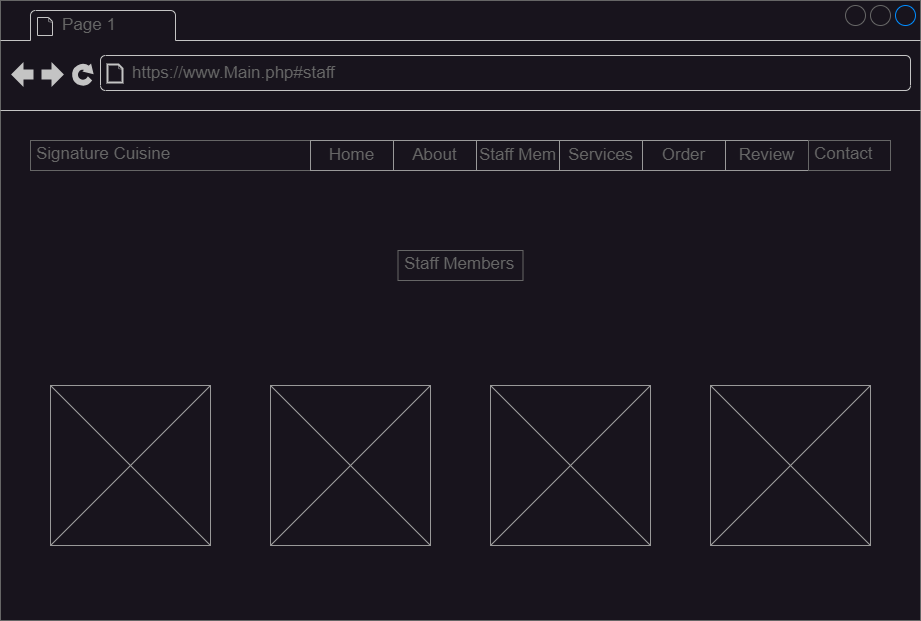

The diagram above was exported from draw.io. Its source (the exported page's mxGraphModel, read from the mxfile embedded in the PNG):
<mxGraphModel dx="1674" dy="836" grid="1" gridSize="10" guides="1" tooltips="1" connect="1" arrows="1" fold="1" page="1" pageScale="1" pageWidth="827" pageHeight="1169" math="0" shadow="0">
  <root>
    <mxCell id="0" />
    <mxCell id="1" parent="0" />
    <mxCell id="8R2meNSlnnWfXJwPKQnz-1" value="" style="strokeWidth=1;shadow=0;dashed=0;align=center;html=1;shape=mxgraph.mockup.containers.browserWindow;rSize=0;strokeColor=#666666;strokeColor2=#008cff;strokeColor3=#c4c4c4;mainText=,;recursiveResize=0;" vertex="1" parent="1">
      <mxGeometry x="40" y="120" width="920" height="620" as="geometry" />
    </mxCell>
    <mxCell id="8R2meNSlnnWfXJwPKQnz-2" value="Page 1" style="strokeWidth=1;shadow=0;dashed=0;align=center;html=1;shape=mxgraph.mockup.containers.anchor;fontSize=17;fontColor=#666666;align=left;whiteSpace=wrap;" vertex="1" parent="8R2meNSlnnWfXJwPKQnz-1">
      <mxGeometry x="60" y="12" width="110" height="26" as="geometry" />
    </mxCell>
    <mxCell id="8R2meNSlnnWfXJwPKQnz-3" value="https://www.Main.php#staff" style="strokeWidth=1;shadow=0;dashed=0;align=center;html=1;shape=mxgraph.mockup.containers.anchor;rSize=0;fontSize=17;fontColor=#666666;align=left;" vertex="1" parent="8R2meNSlnnWfXJwPKQnz-1">
      <mxGeometry x="130" y="60" width="250" height="26" as="geometry" />
    </mxCell>
    <mxCell id="8R2meNSlnnWfXJwPKQnz-11" value="Signature Cuisine" style="strokeWidth=1;shadow=0;dashed=0;align=center;html=1;shape=mxgraph.mockup.text.textBox;fontColor=#666666;align=left;fontSize=17;spacingLeft=4;spacingTop=-3;whiteSpace=wrap;strokeColor=#666666;mainText=" vertex="1" parent="8R2meNSlnnWfXJwPKQnz-1">
      <mxGeometry x="30" y="140" width="280" height="30" as="geometry" />
    </mxCell>
    <mxCell id="8R2meNSlnnWfXJwPKQnz-13" value="Staff Members" style="strokeWidth=1;shadow=0;dashed=0;align=center;html=1;shape=mxgraph.mockup.text.textBox;fontColor=#666666;align=left;fontSize=17;spacingLeft=4;spacingTop=-3;whiteSpace=wrap;strokeColor=#666666;mainText=" vertex="1" parent="8R2meNSlnnWfXJwPKQnz-1">
      <mxGeometry x="397.5" y="250" width="125" height="30" as="geometry" />
    </mxCell>
    <mxCell id="8R2meNSlnnWfXJwPKQnz-22" value="" style="group" vertex="1" connectable="0" parent="8R2meNSlnnWfXJwPKQnz-1">
      <mxGeometry x="310" y="140" width="580" height="30" as="geometry" />
    </mxCell>
    <mxCell id="8R2meNSlnnWfXJwPKQnz-4" value="" style="strokeWidth=1;shadow=0;dashed=0;align=center;html=1;shape=mxgraph.mockup.forms.rrect;rSize=0;strokeColor=#999999;" vertex="1" parent="8R2meNSlnnWfXJwPKQnz-22">
      <mxGeometry width="498" height="30" as="geometry" />
    </mxCell>
    <mxCell id="8R2meNSlnnWfXJwPKQnz-5" value="Home" style="strokeColor=inherit;fillColor=inherit;gradientColor=inherit;strokeWidth=1;shadow=0;dashed=0;align=center;html=1;shape=mxgraph.mockup.forms.rrect;rSize=0;fontSize=17;fontColor=#666666;whiteSpace=wrap;" vertex="1" parent="8R2meNSlnnWfXJwPKQnz-4">
      <mxGeometry width="83" height="30" as="geometry" />
    </mxCell>
    <mxCell id="8R2meNSlnnWfXJwPKQnz-6" value="About" style="strokeColor=inherit;fillColor=inherit;gradientColor=inherit;strokeWidth=1;shadow=0;dashed=0;align=center;html=1;shape=mxgraph.mockup.forms.rrect;rSize=0;fontSize=17;fontColor=#666666;whiteSpace=wrap;" vertex="1" parent="8R2meNSlnnWfXJwPKQnz-4">
      <mxGeometry x="83" width="83" height="30" as="geometry" />
    </mxCell>
    <mxCell id="8R2meNSlnnWfXJwPKQnz-7" value="Staff Mem" style="strokeColor=inherit;fillColor=inherit;gradientColor=inherit;strokeWidth=1;shadow=0;dashed=0;align=center;html=1;shape=mxgraph.mockup.forms.rrect;rSize=0;fontSize=17;fontColor=#666666;whiteSpace=wrap;" vertex="1" parent="8R2meNSlnnWfXJwPKQnz-4">
      <mxGeometry x="166" width="83" height="30" as="geometry" />
    </mxCell>
    <mxCell id="8R2meNSlnnWfXJwPKQnz-8" value="Services" style="strokeColor=inherit;fillColor=inherit;gradientColor=inherit;strokeWidth=1;shadow=0;dashed=0;align=center;html=1;shape=mxgraph.mockup.forms.rrect;rSize=0;fontSize=17;fontColor=#666666;whiteSpace=wrap;" vertex="1" parent="8R2meNSlnnWfXJwPKQnz-4">
      <mxGeometry x="249" width="83" height="30" as="geometry" />
    </mxCell>
    <mxCell id="8R2meNSlnnWfXJwPKQnz-9" value="Order" style="strokeColor=inherit;fillColor=inherit;gradientColor=inherit;strokeWidth=1;shadow=0;dashed=0;align=center;html=1;shape=mxgraph.mockup.forms.rrect;rSize=0;fontSize=17;fontColor=#666666;whiteSpace=wrap;" vertex="1" parent="8R2meNSlnnWfXJwPKQnz-4">
      <mxGeometry x="332" width="83" height="30" as="geometry" />
    </mxCell>
    <mxCell id="8R2meNSlnnWfXJwPKQnz-10" value="Review" style="strokeColor=inherit;fillColor=inherit;gradientColor=inherit;strokeWidth=1;shadow=0;dashed=0;align=center;html=1;shape=mxgraph.mockup.forms.rrect;rSize=0;fontSize=17;fontColor=#666666;whiteSpace=wrap;" vertex="1" parent="8R2meNSlnnWfXJwPKQnz-4">
      <mxGeometry x="415" width="83" height="30" as="geometry" />
    </mxCell>
    <mxCell id="8R2meNSlnnWfXJwPKQnz-21" value="Contact" style="strokeWidth=1;shadow=0;dashed=0;align=center;html=1;shape=mxgraph.mockup.text.textBox;fontColor=#666666;align=left;fontSize=17;spacingLeft=4;spacingTop=-3;whiteSpace=wrap;strokeColor=#666666;mainText=" vertex="1" parent="8R2meNSlnnWfXJwPKQnz-22">
      <mxGeometry x="498" width="82" height="30" as="geometry" />
    </mxCell>
    <mxCell id="8R2meNSlnnWfXJwPKQnz-26" value="" style="verticalLabelPosition=bottom;shadow=0;dashed=0;align=center;html=1;verticalAlign=top;strokeWidth=1;shape=mxgraph.mockup.graphics.simpleIcon;strokeColor=#999999;" vertex="1" parent="8R2meNSlnnWfXJwPKQnz-1">
      <mxGeometry x="50" y="385" width="160" height="160" as="geometry" />
    </mxCell>
    <mxCell id="8R2meNSlnnWfXJwPKQnz-27" value="" style="verticalLabelPosition=bottom;shadow=0;dashed=0;align=center;html=1;verticalAlign=top;strokeWidth=1;shape=mxgraph.mockup.graphics.simpleIcon;strokeColor=#999999;" vertex="1" parent="8R2meNSlnnWfXJwPKQnz-1">
      <mxGeometry x="270" y="385" width="160" height="160" as="geometry" />
    </mxCell>
    <mxCell id="8R2meNSlnnWfXJwPKQnz-28" value="" style="verticalLabelPosition=bottom;shadow=0;dashed=0;align=center;html=1;verticalAlign=top;strokeWidth=1;shape=mxgraph.mockup.graphics.simpleIcon;strokeColor=#999999;" vertex="1" parent="8R2meNSlnnWfXJwPKQnz-1">
      <mxGeometry x="490" y="385" width="160" height="160" as="geometry" />
    </mxCell>
    <mxCell id="8R2meNSlnnWfXJwPKQnz-29" value="" style="verticalLabelPosition=bottom;shadow=0;dashed=0;align=center;html=1;verticalAlign=top;strokeWidth=1;shape=mxgraph.mockup.graphics.simpleIcon;strokeColor=#999999;" vertex="1" parent="8R2meNSlnnWfXJwPKQnz-1">
      <mxGeometry x="710" y="385" width="160" height="160" as="geometry" />
    </mxCell>
  </root>
</mxGraphModel>